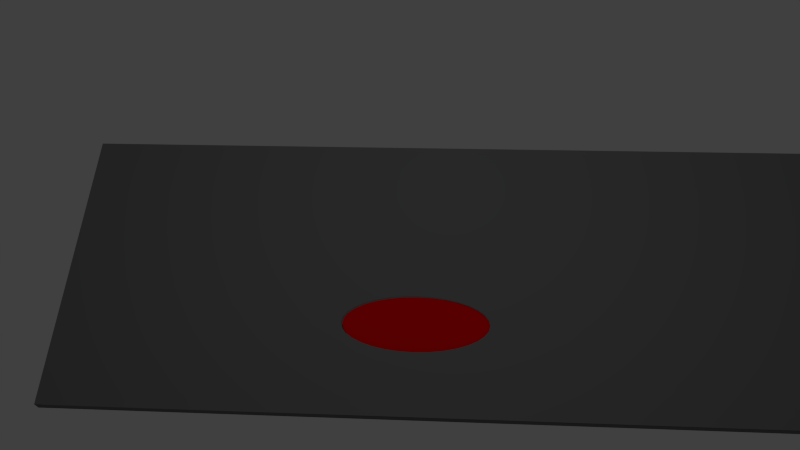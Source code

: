 # Source: gang_comb.blend  (saved by Blender 2.76.0; exported with 4.5.12 LTS)
import bpy
from mathutils import Matrix  # noqa: F401  (used for matrix-valued properties, if any)

bpy.ops.wm.read_factory_settings(use_empty=True)
scene = bpy.context.scene
scene.name = 'Scene'

# ---- collections
col_collection_1 = bpy.data.collections.new('Collection 1'); scene.collection.children.link(col_collection_1)

# ---- materials (node trees are filled in below, after node groups)
mat_material_001 = bpy.data.materials.new('Material.001')
mat_material_001.alpha_threshold = 0.0
mat_material_001.use_transparent_shadow = False
mat_material_001.diffuse_color = (0.1679, 0.1679, 0.1679, 1.0)
mat_material_001.roughness = 0.5
mat_material_001.specular_intensity = 0.0
mat_material_002 = bpy.data.materials.new('Material.002')
mat_material_002.alpha_threshold = 0.0
mat_material_002.use_transparent_shadow = False
mat_material_002.diffuse_color = (0.8, 0.0008785, 0.003584, 1.0)
mat_material_002.specular_color = (0.1282, 0.0, 0.0)
mat_material_002.roughness = 0.5
mat_material_002.specular_intensity = 0.1356

# ---- material node trees

# ---- world
world_world = bpy.data.worlds.new('World'); scene.world = world_world
world_world.color = (0.05088, 0.05088, 0.05088)
world_world.use_sun_shadow = False
world_world.sun_shadow_jitter_overblur = 0.0
world_world.cycles.sampling_method = 'MANUAL'
world_world.cycles.sample_map_resolution = 256

# ---- cameras
cam_camera = bpy.data.cameras.new('Camera')
cam_camera.clip_end = 100.0
cam_camera.lens = 35.0
cam_camera.sensor_width = 32.0
cam_camera.sensor_height = 18.0
cam_camera.ortho_scale = 7.314
cam_camera.dof.focus_distance = 0.0
cam_camera.dof.aperture_fstop = 128.0

# ---- lights
light_lamp = bpy.data.lights.new('Lamp', 'POINT')
light_lamp.transmission_factor = 0.0
light_lamp.cutoff_distance = 30.0
light_lamp.energy = 100.0
light_lamp.shadow_buffer_clip_start = 1.001
light_lamp.shadow_soft_size = 0.1
light_lamp.shadow_maximum_resolution = 0.006
light_lamp.use_absolute_resolution = True
light_lamp.cycles.use_multiple_importance_sampling = False

# ---- meshes
me_cube = bpy.data.meshes.new('Cube')
me_cube.from_pydata([(-0.4018, -0.1847, 0.408), (-0.4255, -0.1885, 0.408), (-0.4483, -0.1997, 0.408), (-0.4693, -0.2179, 0.408), (-0.4877, -0.2424, 0.408), (-0.5028, -0.2722, 0.408), (-0.514, -0.3063, 0.408), (-0.5209, -0.3432, 0.408), (-0.5233, -0.3816, 0.408), (-0.5209, -0.42, 0.408), (-0.514, -0.4569, 0.408), (-0.5028, -0.4909, 0.408), (-0.4877, -0.5207, 0.408), (-0.4693, -0.5452, 0.408), (-0.4483, -0.5634, 0.408), (-0.4255, -0.5746, 0.408), (-0.4018, -0.5784, 0.408), (-0.378, -0.5746, 0.408), (-0.3552, -0.5634, 0.408), (-0.3342, -0.5452, 0.408), (-0.3158, -0.5207, 0.408), (-0.3007, -0.4909, 0.408), (-0.2895, -0.4569, 0.408), (-0.2826, -0.42, 0.408), (-0.2802, -0.3816, 0.408), (-0.2826, -0.3432, 0.408), (-0.2895, -0.3062, 0.408), (-0.3007, -0.2722, 0.408), (-0.3158, -0.2424, 0.408), (-0.3342, -0.2179, 0.408), (-0.3552, -0.1997, 0.408), (-0.378, -0.1885, 0.408), (-0.4255, -0.1885, 0.608), (-0.4018, -0.1847, 0.608), (-0.4483, -0.1997, 0.608), (-0.4693, -0.2179, 0.608), (-0.4877, -0.2424, 0.608), (-0.5028, -0.2722, 0.608), (-0.514, -0.3063, 0.608), (-0.5209, -0.3432, 0.608), (-0.5233, -0.3816, 0.608), (-0.5209, -0.42, 0.608), (-0.514, -0.4569, 0.608), (-0.5028, -0.4909, 0.608), (-0.4877, -0.5207, 0.608), (-0.4693, -0.5452, 0.608), (-0.4483, -0.5634, 0.608), (-0.4255, -0.5746, 0.608), (-0.4018, -0.5784, 0.608), (-0.378, -0.5746, 0.608), (-0.3552, -0.5634, 0.608), (-0.3342, -0.5452, 0.608), (-0.3158, -0.5207, 0.608), (-0.3007, -0.4909, 0.608), (-0.2895, -0.4569, 0.608), (-0.2826, -0.42, 0.608), (-0.2802, -0.3816, 0.608), (-0.2826, -0.3432, 0.608), (-0.2895, -0.3062, 0.608), (-0.3007, -0.2722, 0.608), (-0.3158, -0.2424, 0.608), (-0.3342, -0.2179, 0.608), (-0.3552, -0.1997, 0.608), (-0.378, -0.1885, 0.608), (-0.5, -0.5, -1.0), (-0.5, -1.0, -1.0), (-1.0, -1.0, -1.0), (-1.0, -0.5, -1.0), (-0.5, 2.086e-07, -1.0), (-1.0, 2.98e-07, -1.0), (2.98e-08, -0.5, -1.0), (0.0, -1.0, -1.0), (-0.5, -1.0, -0.5), (-1.0, -1.0, -0.5), (-1.0, -0.5, -0.5), (-0.5, 0.5, -1.0), (-1.0, 0.5, -1.0), (5.96e-08, 1.192e-07, -1.0), (-1.0, 2.682e-07, -0.5), (0.5, -0.5, -1.0), (0.5, -1.0, -1.0), (-1.49e-07, -1.0, -0.5), (-0.5, -1.0, 0.0), (-1.0, -1.0, 0.0), (-1.0, -0.5, 0.0), (-0.5, 1.0, -1.0), (-1.0, 1.0, -1.0), (1.192e-07, 0.5, -1.0), (-1.0, 0.5, -0.5), (0.5, 2.98e-08, -1.0), (-1.0, 2.384e-07, 0.0), (1.0, -0.5, -1.0), (1.0, -1.0, -1.0), (0.5, -1.0, -0.5), (-2.98e-07, -1.0, 0.0), (-0.5, -1.0, 0.5), (-1.0, -1.0, 0.5), (-1.0, -0.5, 0.5), (-0.5, 1.0, -0.5), (-1.0, 1.0, -0.5), (1.788e-07, 1.0, -1.0), (0.5, 0.5, -1.0), (-1.0, 0.5, 0.0), (1.0, -5.96e-08, -1.0), (-1.0, 2.086e-07, 0.5), (1.0, -0.5, -0.5), (1.0, -1.0, -0.5), (0.5, -1.0, 0.0), (-4.172e-07, -1.0, 0.5), (-0.5, -1.0, 1.0), (-1.0, -1.0, 1.0), (-1.0, -0.5, 1.0), (-0.5, 1.0, 0.0), (-1.0, 1.0, 0.0), (2.086e-07, 1.0, -0.5), (0.5, 1.0, -1.0), (1.0, 0.5, -1.0), (-1.0, 0.5, 0.5), (1.0, -1.788e-07, -0.5), (-1.0, 1.788e-07, 1.0), (1.0, -0.5, 0.0), (1.0, -1.0, 0.0), (0.5, -1.0, 0.5), (-5.364e-07, -1.0, 1.0), (-0.5, -0.5, 1.0), (-0.5, 1.0, 0.5), (-1.0, 1.0, 0.5), (2.384e-07, 1.0, 0.0), (0.5, 1.0, -0.5), (1.0, 1.0, -1.0), (1.0, 0.5, -0.5), (-1.0, 0.5, 1.0), (1.0, -2.98e-07, 0.0), (-0.5, 0.0, 1.0), (-0.5, -0.4979, 1.0), (-0.5049, -0.4882, 1.0), (-0.5162, -0.4542, 1.0), (-0.5231, -0.4172, 1.0), (-0.5254, -0.3789, 1.0), (-0.5231, -0.3405, 1.0), (-0.5162, -0.3035, 1.0), (-0.5049, -0.2695, 1.0), (-0.5, -0.2598, 1.0), (1.0, -0.5, 0.5), (1.0, -1.0, 0.5), (0.5, -1.0, 1.0), (-3.427e-07, -0.5, 1.0), (-0.3088, -0.5, 1.0), (-0.3179, -0.518, 1.0), (-0.3364, -0.5425, 1.0), (-0.3574, -0.5607, 1.0), (-0.3802, -0.5719, 1.0), (-0.4039, -0.5757, 1.0), (-0.4276, -0.5719, 1.0), (-0.4504, -0.5607, 1.0), (-0.4714, -0.5425, 1.0), (-0.4898, -0.518, 1.0), (-0.4989, -0.5, 1.0), (-0.5, 1.0, 1.0), (-1.0, 1.0, 1.0), (2.384e-07, 1.0, 0.5), (0.5, 1.0, 0.0), (1.0, 1.0, -0.5), (1.0, 0.5, 0.0), (-0.5, 0.5, 1.0), (1.0, -4.172e-07, 0.5), (-1.49e-07, -1.788e-07, 1.0), (-0.4898, -0.2397, 1.0), (-0.4714, -0.2152, 1.0), (-0.4504, -0.197, 1.0), (-0.4276, -0.1858, 1.0), (-0.4039, -0.182, 1.0), (-0.3802, -0.1858, 1.0), (-0.3574, -0.197, 1.0), (-0.3364, -0.2152, 1.0), (-0.3179, -0.2397, 1.0), (-0.3028, -0.2695, 1.0), (-0.2916, -0.3035, 1.0), (-0.2847, -0.3405, 1.0), (-0.2824, -0.3789, 1.0), (-0.2847, -0.4172, 1.0), (-0.2916, -0.4542, 1.0), (-0.3028, -0.4882, 1.0), (1.0, -0.5, 1.0), (1.0, -1.0, 1.0), (0.5, -0.5, 1.0), (2.384e-07, 1.0, 1.0), (0.5, 1.0, 0.5), (1.0, 1.0, 0.0), (1.0, 0.5, 0.5), (4.47e-08, 0.5, 1.0), (1.0, -5.364e-07, 1.0), (0.5, -3.576e-07, 1.0), (0.5, 1.0, 1.0), (1.0, 1.0, 0.5), (1.0, 0.5, 1.0), (0.5, 0.5, 1.0), (1.0, 1.0, 1.0), (-0.4276, -0.1858, 0.0), (-0.4504, -0.197, 0.0), (-0.4714, -0.2152, 0.0), (-0.4898, -0.2397, 0.0), (-0.5049, -0.2695, 0.0), (-0.5162, -0.3035, 0.0), (-0.5231, -0.3405, 0.0), (-0.5254, -0.3789, 0.0), (-0.5231, -0.4172, 0.0), (-0.5162, -0.4542, 0.0), (-0.5049, -0.4882, 0.0), (-0.4898, -0.518, 0.0), (-0.4714, -0.5425, 0.0), (-0.4504, -0.5607, 0.0), (-0.4276, -0.5719, 0.0), (-0.4039, -0.5757, 0.0), (-0.3802, -0.5719, 0.0), (-0.3574, -0.5607, 0.0), (-0.3364, -0.5425, 0.0), (-0.3179, -0.518, 0.0), (-0.3028, -0.4882, 0.0), (-0.2916, -0.4542, 0.0), (-0.2847, -0.4172, 0.0), (-0.2824, -0.3789, 0.0), (-0.2847, -0.3405, 0.0), (-0.2916, -0.3035, 0.0), (-0.3028, -0.2695, 0.0), (-0.3179, -0.2397, 0.0), (-0.3364, -0.2152, 0.0), (-0.3574, -0.197, 0.0), (-0.3802, -0.1858, 0.0), (-0.4039, -0.182, 0.0), (-5.364e-07, -1.0, 1.0), (-0.5, -1.0, 1.0), (-0.5, -0.5, 1.0), (-3.427e-07, -0.5, 1.0), (-0.3088, -0.5, 1.0), (-0.3179, -0.518, 1.0), (-0.3364, -0.5425, 1.0), (-0.3574, -0.5607, 1.0), (-0.3802, -0.5719, 1.0), (-0.4039, -0.5757, 1.0), (-0.4276, -0.5719, 1.0), (-0.4504, -0.5607, 1.0), (-0.4714, -0.5425, 1.0), (-0.4898, -0.518, 1.0), (-0.4989, -0.5, 1.0)], [], [(32, 34, 35, 36, 37, 38, 39, 40, 41, 42, 43, 44, 45, 46, 47, 48, 49, 50, 51, 52, 53, 54, 55, 56, 57, 58, 59, 60, 61, 62, 63, 33), (16, 17, 49, 48), (3, 4, 36, 35), (30, 31, 63, 62), (17, 18, 50, 49), (4, 5, 37, 36), (31, 0, 33, 63), (18, 19, 51, 50), (5, 6, 38, 37), (19, 20, 52, 51), (6, 7, 39, 38), (20, 21, 53, 52), (7, 8, 40, 39), (21, 22, 54, 53), (8, 9, 41, 40), (22, 23, 55, 54), (9, 10, 42, 41), (23, 24, 56, 55), (10, 11, 43, 42), (24, 25, 57, 56), (11, 12, 44, 43), (25, 26, 58, 57), (12, 13, 45, 44), (26, 27, 59, 58), (13, 14, 46, 45), (0, 1, 32, 33), (27, 28, 60, 59), (14, 15, 47, 46), (1, 2, 34, 32), (28, 29, 61, 60), (15, 16, 48, 47), (2, 3, 35, 34), (29, 30, 62, 61), (64, 65, 66, 67), (68, 64, 67, 69), (70, 71, 65, 64), (65, 72, 73, 66), (66, 73, 74, 67), (75, 68, 69, 76), (77, 70, 64, 68), (67, 74, 78, 69), (79, 80, 71, 70), (71, 81, 72, 65), (72, 82, 83, 73), (73, 83, 84, 74), (85, 75, 76, 86), (87, 77, 68, 75), (69, 78, 88, 76), (89, 79, 70, 77), (74, 84, 90, 78), (91, 92, 80, 79), (80, 93, 81, 71), (81, 94, 82, 72), (82, 95, 96, 83), (83, 96, 97, 84), (98, 85, 86, 99), (100, 87, 75, 85), (76, 88, 99, 86), (101, 89, 77, 87), (78, 90, 102, 88), (103, 91, 79, 89), (84, 97, 104, 90), (91, 105, 106, 92), (92, 106, 93, 80), (93, 107, 94, 81), (94, 108, 95, 82), (95, 109, 110, 96), (96, 110, 111, 97), (112, 98, 99, 113), (114, 100, 85, 98), (115, 101, 87, 100), (88, 102, 113, 99), (116, 103, 89, 101), (90, 104, 117, 102), (103, 118, 105, 91), (97, 111, 119, 104), (105, 120, 121, 106), (106, 121, 107, 93), (107, 122, 108, 94), (108, 123, 109, 95), (124, 111, 110, 109), (125, 112, 113, 126), (127, 114, 98, 112), (128, 115, 100, 114), (129, 116, 101, 115), (102, 117, 126, 113), (116, 130, 118, 103), (104, 119, 131, 117), (118, 132, 120, 105), (133, 119, 111, 124, 134, 135, 136, 137, 138, 139, 140, 141, 142), (120, 143, 144, 121), (121, 144, 122, 107), (122, 145, 123, 108), (156, 157, 244, 243), (158, 125, 126, 159), (160, 127, 112, 125), (161, 128, 114, 127), (162, 129, 115, 128), (129, 162, 130, 116), (117, 131, 159, 126), (130, 163, 132, 118), (164, 131, 119, 133), (132, 165, 143, 120), (166, 133, 142, 167, 168, 169, 170, 171, 172, 173, 174, 175, 176, 177, 178, 179, 180, 181, 182, 147, 146), (134, 124, 157), (143, 183, 184, 144), (144, 184, 145, 122), (185, 146, 123, 145), (158, 159, 131, 164), (186, 160, 125, 158), (187, 161, 127, 160), (188, 162, 128, 161), (162, 188, 163, 130), (163, 189, 165, 132), (190, 164, 133, 166), (165, 191, 183, 143), (192, 166, 146, 185), (183, 185, 145, 184), (186, 158, 164, 190), (193, 187, 160, 186), (194, 188, 161, 187), (188, 194, 189, 163), (189, 195, 191, 165), (196, 190, 166, 192), (191, 192, 185, 183), (193, 186, 190, 196), (197, 194, 187, 193), (194, 197, 195, 189), (195, 196, 192, 191), (197, 193, 196, 195), (198, 199, 200, 201, 202, 203, 204, 205, 206, 207, 208, 209, 210, 211, 212, 213, 214, 215, 216, 217, 218, 219, 220, 221, 222, 223, 224, 225, 226, 227, 228, 229), (170, 169, 199, 198), (171, 170, 198, 229), (172, 171, 229, 228), (173, 172, 228, 227), (174, 173, 227, 226), (175, 174, 226, 225), (176, 175, 225, 224), (177, 176, 224, 223), (178, 177, 223, 222), (179, 178, 222, 221), (180, 179, 221, 220), (181, 180, 220, 219), (182, 181, 219, 218), (217, 148, 147, 182, 218), (149, 148, 217, 216), (150, 149, 216, 215), (151, 150, 215, 214), (152, 151, 214, 213), (153, 152, 213, 212), (154, 153, 212, 211), (155, 154, 211, 210), (156, 155, 210, 209), (208, 135, 134, 157, 156, 209), (136, 135, 208, 207), (137, 136, 207, 206), (138, 137, 206, 205), (139, 138, 205, 204), (140, 139, 204, 203), (141, 140, 203, 202), (201, 167, 142, 141, 202), (168, 167, 201, 200), (169, 168, 200, 199), (233, 234, 235, 236, 237, 238, 239, 240, 241, 242, 243, 244, 232, 231, 230), (149, 150, 237, 236), (157, 124, 232, 244), (150, 151, 238, 237), (123, 146, 233, 230), (151, 152, 239, 238), (109, 123, 230, 231), (152, 153, 240, 239), (153, 154, 241, 240), (124, 109, 231, 232), (146, 147, 234, 233), (154, 155, 242, 241), (147, 148, 235, 234), (155, 156, 243, 242), (148, 149, 236, 235)])
me_cube.polygons.foreach_set('use_smooth', [True] * 178)
me_cube.polygons.foreach_set('material_index', [1, 1, 1, 1, 1, 1, 1, 1, 1, 1, 1, 1, 1, 1, 1, 1, 1, 1, 1, 1, 1, 1, 1, 1, 1, 1, 1, 1, 1, 1, 1, 1, 1, 0, 0, 0, 0, 0, 0, 0, 0, 0, 0, 0, 0, 0, 0, 0, 0, 0, 0, 0, 0, 0, 0, 0, 0, 0, 0, 0, 0, 0, 0, 0, 0, 0, 0, 0, 0, 0, 0, 0, 0, 0, 0, 0, 0, 0, 0, 0, 0, 0, 0, 0, 0, 0, 0, 0, 0, 0, 0, 0, 0, 0, 0, 0, 0, 0, 0, 0, 0, 0, 0, 0, 0, 0, 0, 0, 0, 0, 0, 0, 0, 0, 0, 0, 0, 0, 0, 0, 0, 0, 0, 0, 0, 0, 0, 0, 0, 0, 0, 0, 0, 0, 0, 0, 0, 0, 0, 0, 0, 0, 0, 0, 0, 0, 0, 0, 0, 0, 0, 0, 0, 0, 0, 0, 0, 0, 0, 0, 0, 0, 0, 0, 0, 0, 0, 0, 0, 0, 0, 0, 0, 0, 0, 0, 0, 0])
me_cube.materials.append(mat_material_001)
me_cube.materials.append(mat_material_002)
me_cube.use_remesh_preserve_volume = False
me_cube.use_remesh_preserve_attributes = False
me_cube.use_mirror_vertex_groups = False
me_cube.update()

# ---- objects
ob_cube = bpy.data.objects.new('Cube', me_cube)
ob_lamp = bpy.data.objects.new('Lamp', light_lamp)
ob_camera = bpy.data.objects.new('Camera', cam_camera)

# ---- transforms, parenting, visibility, modifiers, constraints
ob_cube.location = (0.0, 0.0, 0.0)
ob_cube.scale = (6.0, 1.5, 0.05)
ob_cube.lock_rotations_4d = False
ob_cube.empty_display_type = 'ARROWS'
ob_cube.lineart.crease_threshold = 0.0
ob_lamp.location = (-2.111, 1.005, 5.904)
ob_lamp.rotation_euler = (0.6503, 0.05522, 1.866)
ob_lamp.lock_rotations_4d = False
ob_lamp.empty_display_type = 'ARROWS'
ob_lamp.color = (0.0, 0.0, 0.0, 0.0)
ob_lamp.lineart.crease_threshold = 0.0
ob_camera.location = (-2.037, -3.934, 7.921)
ob_camera.rotation_euler = (0.518, 0.04657, 0.04989)
ob_camera.lock_rotations_4d = False
ob_camera.empty_display_type = 'ARROWS'
ob_camera.color = (0.0, 0.0, 0.0, 0.0)
ob_camera.display_type = 'WIRE'
ob_camera.lineart.crease_threshold = 0.0

# ---- collection membership
col_collection_1.objects.link(ob_cube)
col_collection_1.objects.link(ob_lamp)
col_collection_1.objects.link(ob_camera)

# ---- scene / render settings (as saved in the file)
scene.camera = ob_camera
scene.frame_start = 1; scene.frame_end = 250; scene.frame_set(1)
scene.render.engine = 'BLENDER_EEVEE_NEXT'
scene.render.resolution_percentage = 50
scene.render.dither_intensity = 0.0
scene.cycles.use_denoising = False
scene.cycles.samples = 10
scene.cycles.sampling_pattern = 'TABULATED_SOBOL'
scene.cycles.light_sampling_threshold = 0.0
scene.cycles.use_adaptive_sampling = False
scene.cycles.use_light_tree = False
scene.cycles.blur_glossy = 0.0
scene.cycles.pixel_filter_type = 'GAUSSIAN'
scene.cycles.sample_clamp_indirect = 0.0
scene.view_settings.view_transform = 'Standard'
bpy.context.view_layer.update()
